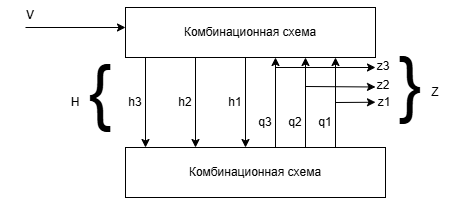

The diagram above was exported from draw.io. Its source (the exported page's mxGraphModel, read from the mxfile embedded in the PNG):
<mxGraphModel dx="507" dy="422" grid="1" gridSize="10" guides="1" tooltips="1" connect="1" arrows="1" fold="1" page="1" pageScale="1" pageWidth="827" pageHeight="1169" math="0" shadow="0">
  <root>
    <mxCell id="0" />
    <mxCell id="1" parent="0" />
    <mxCell id="PfC5aJQkCOUh7XFwxcyf-1" parent="1" style="rounded=0;whiteSpace=wrap;html=1;" value="Комбинационная схема" vertex="1">
      <mxGeometry height="50" width="250" x="250" y="140" as="geometry" />
    </mxCell>
    <mxCell id="PfC5aJQkCOUh7XFwxcyf-2" edge="1" parent="1" style="edgeStyle=none;orthogonalLoop=1;jettySize=auto;html=1;rounded=0;" value="">
      <mxGeometry relative="1" width="100" as="geometry">
        <Array as="points" />
        <mxPoint x="150" y="160" as="sourcePoint" />
        <mxPoint x="250" y="160" as="targetPoint" />
      </mxGeometry>
    </mxCell>
    <mxCell id="PfC5aJQkCOUh7XFwxcyf-3" parent="1" style="text;html=1;whiteSpace=wrap;strokeColor=none;fillColor=none;align=center;verticalAlign=middle;rounded=0;" value="V" vertex="1">
      <mxGeometry height="30" width="60" x="125" y="133" as="geometry" />
    </mxCell>
    <mxCell id="PfC5aJQkCOUh7XFwxcyf-4" parent="1" style="rounded=0;whiteSpace=wrap;html=1;" value="Комбинационная схема" vertex="1">
      <mxGeometry height="50" width="260" x="250" y="280" as="geometry" />
    </mxCell>
    <mxCell id="PfC5aJQkCOUh7XFwxcyf-6" edge="1" parent="1" style="edgeStyle=none;orthogonalLoop=1;jettySize=auto;html=1;rounded=0;exitX=0.081;exitY=1.025;exitDx=0;exitDy=0;exitPerimeter=0;" value="">
      <mxGeometry relative="1" width="100" as="geometry">
        <Array as="points" />
        <mxPoint x="270" y="190" as="sourcePoint" />
        <mxPoint x="270" y="280" as="targetPoint" />
      </mxGeometry>
    </mxCell>
    <mxCell id="PfC5aJQkCOUh7XFwxcyf-7" parent="1" style="text;html=1;whiteSpace=wrap;strokeColor=none;fillColor=none;align=center;verticalAlign=middle;rounded=0;" value="h3" vertex="1">
      <mxGeometry height="30" width="60" x="230" y="220" as="geometry" />
    </mxCell>
    <mxCell id="PfC5aJQkCOUh7XFwxcyf-8" edge="1" parent="1" style="edgeStyle=none;orthogonalLoop=1;jettySize=auto;html=1;rounded=0;exitX=0.081;exitY=1.025;exitDx=0;exitDy=0;exitPerimeter=0;" value="">
      <mxGeometry relative="1" width="100" as="geometry">
        <Array as="points" />
        <mxPoint x="320" y="190" as="sourcePoint" />
        <mxPoint x="320" y="280" as="targetPoint" />
      </mxGeometry>
    </mxCell>
    <mxCell id="PfC5aJQkCOUh7XFwxcyf-9" parent="1" style="text;html=1;whiteSpace=wrap;strokeColor=none;fillColor=none;align=center;verticalAlign=middle;rounded=0;" value="h2" vertex="1">
      <mxGeometry height="30" width="60" x="280" y="220" as="geometry" />
    </mxCell>
    <mxCell id="PfC5aJQkCOUh7XFwxcyf-10" edge="1" parent="1" style="edgeStyle=none;orthogonalLoop=1;jettySize=auto;html=1;rounded=0;exitX=0.081;exitY=1.025;exitDx=0;exitDy=0;exitPerimeter=0;" value="">
      <mxGeometry relative="1" width="100" as="geometry">
        <Array as="points" />
        <mxPoint x="370" y="190" as="sourcePoint" />
        <mxPoint x="370" y="280" as="targetPoint" />
      </mxGeometry>
    </mxCell>
    <mxCell id="PfC5aJQkCOUh7XFwxcyf-11" parent="1" style="text;html=1;whiteSpace=wrap;strokeColor=none;fillColor=none;align=center;verticalAlign=middle;rounded=0;" value="h1" vertex="1">
      <mxGeometry height="30" width="60" x="330" y="220" as="geometry" />
    </mxCell>
    <mxCell id="PfC5aJQkCOUh7XFwxcyf-12" parent="1" style="text;html=1;whiteSpace=wrap;strokeColor=none;fillColor=none;align=center;verticalAlign=middle;rounded=0;" value="&lt;font style=&quot;font-size: 72px;&quot;&gt;{&lt;/font&gt;" vertex="1">
      <mxGeometry height="90" width="30" x="210" y="180" as="geometry" />
    </mxCell>
    <mxCell id="PfC5aJQkCOUh7XFwxcyf-13" parent="1" style="text;html=1;whiteSpace=wrap;strokeColor=none;fillColor=none;align=center;verticalAlign=middle;rounded=0;" value="H" vertex="1">
      <mxGeometry height="30" width="60" x="170" y="220" as="geometry" />
    </mxCell>
    <mxCell id="PfC5aJQkCOUh7XFwxcyf-14" edge="1" parent="1" style="edgeStyle=none;orthogonalLoop=1;jettySize=auto;html=1;rounded=0;exitX=0.636;exitY=0.022;exitDx=0;exitDy=0;exitPerimeter=0;" value="">
      <mxGeometry relative="1" width="100" as="geometry">
        <Array as="points" />
        <mxPoint x="400" y="280" as="sourcePoint" />
        <mxPoint x="400" y="190" as="targetPoint" />
      </mxGeometry>
    </mxCell>
    <mxCell id="PfC5aJQkCOUh7XFwxcyf-15" parent="1" style="text;html=1;whiteSpace=wrap;strokeColor=none;fillColor=none;align=center;verticalAlign=middle;rounded=0;" value="q3" vertex="1">
      <mxGeometry height="30" width="60" x="360" y="240" as="geometry" />
    </mxCell>
    <mxCell id="PfC5aJQkCOUh7XFwxcyf-17" edge="1" parent="1" style="edgeStyle=none;orthogonalLoop=1;jettySize=auto;html=1;rounded=0;exitX=0.636;exitY=0.022;exitDx=0;exitDy=0;exitPerimeter=0;" value="">
      <mxGeometry relative="1" width="100" as="geometry">
        <Array as="points" />
        <mxPoint x="430" y="280" as="sourcePoint" />
        <mxPoint x="430" y="190" as="targetPoint" />
      </mxGeometry>
    </mxCell>
    <mxCell id="PfC5aJQkCOUh7XFwxcyf-18" parent="1" style="text;html=1;whiteSpace=wrap;strokeColor=none;fillColor=none;align=center;verticalAlign=middle;rounded=0;" value="q2" vertex="1">
      <mxGeometry height="30" width="60" x="390" y="240" as="geometry" />
    </mxCell>
    <mxCell id="PfC5aJQkCOUh7XFwxcyf-19" edge="1" parent="1" style="edgeStyle=none;orthogonalLoop=1;jettySize=auto;html=1;rounded=0;exitX=0.636;exitY=0.022;exitDx=0;exitDy=0;exitPerimeter=0;" value="">
      <mxGeometry relative="1" width="100" as="geometry">
        <Array as="points" />
        <mxPoint x="460" y="280" as="sourcePoint" />
        <mxPoint x="460" y="190" as="targetPoint" />
      </mxGeometry>
    </mxCell>
    <mxCell id="PfC5aJQkCOUh7XFwxcyf-20" parent="1" style="text;html=1;whiteSpace=wrap;strokeColor=none;fillColor=none;align=center;verticalAlign=middle;rounded=0;" value="q1" vertex="1">
      <mxGeometry height="30" width="60" x="420" y="240" as="geometry" />
    </mxCell>
    <mxCell id="PfC5aJQkCOUh7XFwxcyf-21" edge="1" parent="1" style="edgeStyle=none;orthogonalLoop=1;jettySize=auto;html=1;rounded=0;" value="">
      <mxGeometry relative="1" width="100" as="geometry">
        <Array as="points" />
        <mxPoint x="400" y="200" as="sourcePoint" />
        <mxPoint x="500" y="200" as="targetPoint" />
      </mxGeometry>
    </mxCell>
    <mxCell id="PfC5aJQkCOUh7XFwxcyf-22" edge="1" parent="1" style="edgeStyle=none;orthogonalLoop=1;jettySize=auto;html=1;rounded=0;" value="">
      <mxGeometry relative="1" width="100" as="geometry">
        <Array as="points" />
        <mxPoint x="430" y="219" as="sourcePoint" />
        <mxPoint x="500" y="219.49" as="targetPoint" />
      </mxGeometry>
    </mxCell>
    <mxCell id="PfC5aJQkCOUh7XFwxcyf-23" edge="1" parent="1" style="edgeStyle=none;orthogonalLoop=1;jettySize=auto;html=1;rounded=0;" value="">
      <mxGeometry relative="1" width="100" as="geometry">
        <Array as="points" />
        <mxPoint x="460" y="235" as="sourcePoint" />
        <mxPoint x="500" y="234.74" as="targetPoint" />
      </mxGeometry>
    </mxCell>
    <mxCell id="PfC5aJQkCOUh7XFwxcyf-24" parent="1" style="text;html=1;whiteSpace=wrap;strokeColor=none;fillColor=none;align=center;verticalAlign=middle;rounded=0;" value="z3" vertex="1">
      <mxGeometry height="30" width="60" x="478" y="184" as="geometry" />
    </mxCell>
    <mxCell id="PfC5aJQkCOUh7XFwxcyf-25" parent="1" style="text;html=1;whiteSpace=wrap;strokeColor=none;fillColor=none;align=center;verticalAlign=middle;rounded=0;" value="z2" vertex="1">
      <mxGeometry height="30" width="60" x="478" y="203" as="geometry" />
    </mxCell>
    <mxCell id="PfC5aJQkCOUh7XFwxcyf-26" parent="1" style="text;html=1;whiteSpace=wrap;strokeColor=none;fillColor=none;align=center;verticalAlign=middle;rounded=0;" value="z1" vertex="1">
      <mxGeometry height="30" width="60" x="479" y="220" as="geometry" />
    </mxCell>
    <mxCell id="PfC5aJQkCOUh7XFwxcyf-27" parent="1" style="text;html=1;whiteSpace=wrap;strokeColor=none;fillColor=none;align=center;verticalAlign=middle;rounded=0;rotation=180;" value="&lt;font style=&quot;font-size: 72px;&quot;&gt;{&lt;/font&gt;" vertex="1">
      <mxGeometry height="90" width="30" x="520" y="184" as="geometry" />
    </mxCell>
    <mxCell id="PfC5aJQkCOUh7XFwxcyf-28" parent="1" style="text;html=1;whiteSpace=wrap;strokeColor=none;fillColor=none;align=center;verticalAlign=middle;rounded=0;" value="Z" vertex="1">
      <mxGeometry height="30" width="60" x="530" y="210" as="geometry" />
    </mxCell>
  </root>
</mxGraphModel>